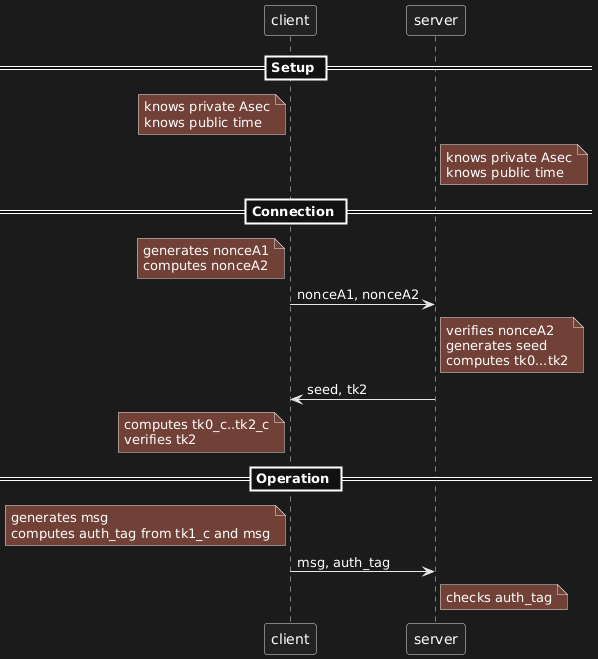

The diagram above was rendered by PlantUML. Its source (embedded in the PNG):
@startuml
participant client
participant server

== Setup ==

note left of client: knows private Asec\nknows public time
note right of server: knows private Asec\nknows public time

== Connection ==

note left of client: generates nonceA1\ncomputes nonceA2

client -> server: nonceA1, nonceA2

note right of server: verifies nonceA2\ngenerates seed\ncomputes tk0...tk2

server -> client: seed, tk2

note left of client: computes tk0_c..tk2_c\nverifies tk2

== Operation ==

note left of client: generates msg\ncomputes auth_tag from tk1_c and msg

client -> server: msg, auth_tag

note right of server: checks auth_tag

@enduml